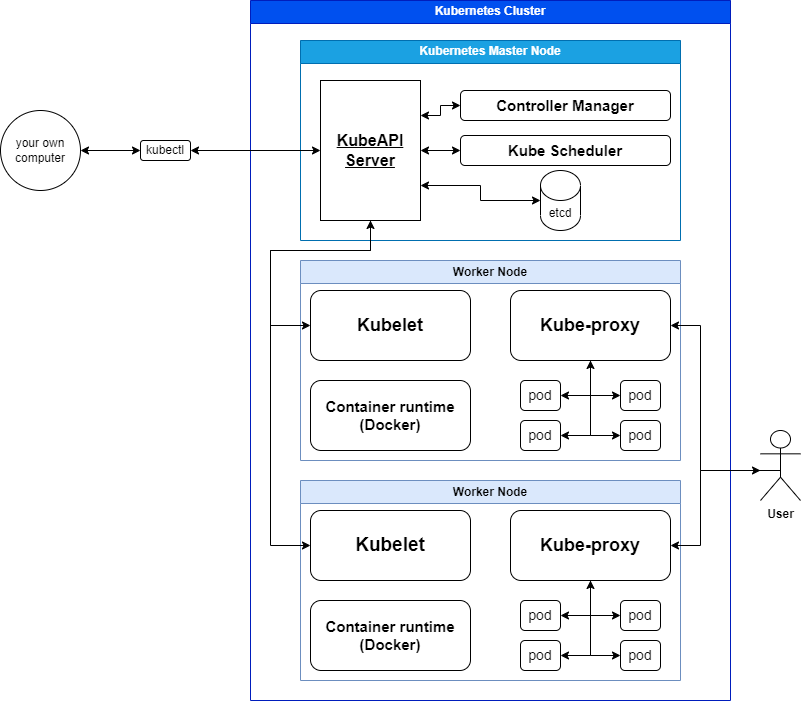

The diagram above was exported from draw.io. Its source (the exported page's mxGraphModel, read from the mxfile embedded in the PNG):
<mxGraphModel dx="1775" dy="823" grid="1" gridSize="10" guides="1" tooltips="1" connect="1" arrows="1" fold="1" page="1" pageScale="1" pageWidth="850" pageHeight="1100" math="0" shadow="0">
  <root>
    <mxCell id="0" />
    <mxCell id="1" parent="0" />
    <mxCell id="AuNRgU0CbQkneO90J61D-34" style="edgeStyle=orthogonalEdgeStyle;rounded=0;orthogonalLoop=1;jettySize=auto;html=1;startArrow=classic;startFill=1;entryX=0;entryY=0.5;entryDx=0;entryDy=0;exitX=1;exitY=0.5;exitDx=0;exitDy=0;" parent="1" source="rJoJp4ZYEor9Q4XRbqzP-3" target="rJoJp4ZYEor9Q4XRbqzP-1" edge="1">
      <mxGeometry relative="1" as="geometry">
        <mxPoint x="130" y="180" as="sourcePoint" />
      </mxGeometry>
    </mxCell>
    <mxCell id="AuNRgU0CbQkneO90J61D-8" value="Kubernetes Cluster" style="swimlane;whiteSpace=wrap;html=1;fillColor=#0050ef;fontColor=#ffffff;strokeColor=#001DBC;" parent="1" vertex="1">
      <mxGeometry x="320" y="30" width="480" height="700" as="geometry" />
    </mxCell>
    <mxCell id="AuNRgU0CbQkneO90J61D-9" value="&lt;div&gt;Kubernetes Master Node&lt;/div&gt;" style="swimlane;whiteSpace=wrap;html=1;fillColor=#1ba1e2;strokeColor=#006EAF;fontColor=#ffffff;" parent="AuNRgU0CbQkneO90J61D-8" vertex="1">
      <mxGeometry x="50" y="40" width="380" height="200" as="geometry">
        <mxRectangle x="50" y="40" width="110" height="30" as="alternateBounds" />
      </mxGeometry>
    </mxCell>
    <mxCell id="AuNRgU0CbQkneO90J61D-36" style="edgeStyle=orthogonalEdgeStyle;rounded=0;orthogonalLoop=1;jettySize=auto;html=1;startArrow=classic;startFill=1;exitX=1;exitY=0.75;exitDx=0;exitDy=0;entryX=0;entryY=0;entryDx=0;entryDy=30;entryPerimeter=0;" parent="AuNRgU0CbQkneO90J61D-9" source="AuNRgU0CbQkneO90J61D-13" target="rJoJp4ZYEor9Q4XRbqzP-4" edge="1">
      <mxGeometry relative="1" as="geometry">
        <mxPoint x="130" y="180" as="sourcePoint" />
        <mxPoint x="160" y="160" as="targetPoint" />
      </mxGeometry>
    </mxCell>
    <mxCell id="AuNRgU0CbQkneO90J61D-37" style="edgeStyle=orthogonalEdgeStyle;rounded=0;orthogonalLoop=1;jettySize=auto;html=1;exitX=1;exitY=0.5;exitDx=0;exitDy=0;startArrow=classic;startFill=1;" parent="AuNRgU0CbQkneO90J61D-9" source="AuNRgU0CbQkneO90J61D-13" target="AuNRgU0CbQkneO90J61D-16" edge="1">
      <mxGeometry relative="1" as="geometry" />
    </mxCell>
    <mxCell id="AuNRgU0CbQkneO90J61D-38" style="edgeStyle=orthogonalEdgeStyle;rounded=0;orthogonalLoop=1;jettySize=auto;html=1;exitX=1;exitY=0.25;exitDx=0;exitDy=0;startArrow=classic;startFill=1;" parent="AuNRgU0CbQkneO90J61D-9" source="AuNRgU0CbQkneO90J61D-13" target="AuNRgU0CbQkneO90J61D-15" edge="1">
      <mxGeometry relative="1" as="geometry" />
    </mxCell>
    <mxCell id="AuNRgU0CbQkneO90J61D-13" value="KubeAPI Server" style="rounded=0;whiteSpace=wrap;html=1;fontStyle=5;fontSize=16;" parent="AuNRgU0CbQkneO90J61D-9" vertex="1">
      <mxGeometry x="20" y="40" width="100" height="140" as="geometry" />
    </mxCell>
    <mxCell id="AuNRgU0CbQkneO90J61D-15" value="Controller Manager" style="rounded=1;whiteSpace=wrap;html=1;fontStyle=1;fontSize=15;" parent="AuNRgU0CbQkneO90J61D-9" vertex="1">
      <mxGeometry x="160" y="50" width="210" height="30" as="geometry" />
    </mxCell>
    <mxCell id="AuNRgU0CbQkneO90J61D-16" value="Kube Scheduler" style="rounded=1;whiteSpace=wrap;html=1;fontStyle=1;fontSize=15;" parent="AuNRgU0CbQkneO90J61D-9" vertex="1">
      <mxGeometry x="160" y="95" width="210" height="30" as="geometry" />
    </mxCell>
    <mxCell id="rJoJp4ZYEor9Q4XRbqzP-4" value="etcd" style="shape=cylinder3;whiteSpace=wrap;html=1;boundedLbl=1;backgroundOutline=1;size=15;" vertex="1" parent="AuNRgU0CbQkneO90J61D-9">
      <mxGeometry x="240" y="130" width="40" height="60" as="geometry" />
    </mxCell>
    <mxCell id="AuNRgU0CbQkneO90J61D-10" value="Worker Node" style="swimlane;whiteSpace=wrap;html=1;fillColor=#dae8fc;strokeColor=#6c8ebf;rounded=0;" parent="AuNRgU0CbQkneO90J61D-8" vertex="1">
      <mxGeometry x="50" y="260" width="380" height="200" as="geometry" />
    </mxCell>
    <mxCell id="AuNRgU0CbQkneO90J61D-18" value="Kubelet" style="rounded=1;whiteSpace=wrap;html=1;fontStyle=1;fontSize=18;" parent="AuNRgU0CbQkneO90J61D-10" vertex="1">
      <mxGeometry x="10" y="30" width="160" height="70" as="geometry" />
    </mxCell>
    <mxCell id="AuNRgU0CbQkneO90J61D-19" value="Container runtime&lt;br style=&quot;font-size: 15px;&quot;&gt;(Docker)" style="rounded=1;whiteSpace=wrap;html=1;fontStyle=1;fontSize=15;" parent="AuNRgU0CbQkneO90J61D-10" vertex="1">
      <mxGeometry x="10" y="120" width="160" height="70" as="geometry" />
    </mxCell>
    <mxCell id="AuNRgU0CbQkneO90J61D-27" style="edgeStyle=orthogonalEdgeStyle;rounded=0;orthogonalLoop=1;jettySize=auto;html=1;startArrow=classic;startFill=1;entryX=1;entryY=0.5;entryDx=0;entryDy=0;exitX=0.5;exitY=1;exitDx=0;exitDy=0;" parent="AuNRgU0CbQkneO90J61D-10" source="AuNRgU0CbQkneO90J61D-22" target="rJoJp4ZYEor9Q4XRbqzP-8" edge="1">
      <mxGeometry relative="1" as="geometry">
        <mxPoint x="245" y="120" as="targetPoint" />
        <Array as="points">
          <mxPoint x="290" y="135" />
        </Array>
      </mxGeometry>
    </mxCell>
    <mxCell id="rJoJp4ZYEor9Q4XRbqzP-22" style="edgeStyle=orthogonalEdgeStyle;rounded=0;orthogonalLoop=1;jettySize=auto;html=1;entryX=0;entryY=0.5;entryDx=0;entryDy=0;" edge="1" parent="AuNRgU0CbQkneO90J61D-10" source="AuNRgU0CbQkneO90J61D-22" target="rJoJp4ZYEor9Q4XRbqzP-14">
      <mxGeometry relative="1" as="geometry">
        <Array as="points">
          <mxPoint x="290" y="135" />
        </Array>
      </mxGeometry>
    </mxCell>
    <mxCell id="rJoJp4ZYEor9Q4XRbqzP-23" style="edgeStyle=orthogonalEdgeStyle;rounded=0;orthogonalLoop=1;jettySize=auto;html=1;entryX=1;entryY=0.5;entryDx=0;entryDy=0;" edge="1" parent="AuNRgU0CbQkneO90J61D-10" source="AuNRgU0CbQkneO90J61D-22" target="rJoJp4ZYEor9Q4XRbqzP-12">
      <mxGeometry relative="1" as="geometry" />
    </mxCell>
    <mxCell id="rJoJp4ZYEor9Q4XRbqzP-24" style="edgeStyle=orthogonalEdgeStyle;rounded=0;orthogonalLoop=1;jettySize=auto;html=1;entryX=0;entryY=0.5;entryDx=0;entryDy=0;" edge="1" parent="AuNRgU0CbQkneO90J61D-10" source="AuNRgU0CbQkneO90J61D-22" target="rJoJp4ZYEor9Q4XRbqzP-13">
      <mxGeometry relative="1" as="geometry" />
    </mxCell>
    <mxCell id="AuNRgU0CbQkneO90J61D-22" value="Kube-proxy" style="rounded=1;whiteSpace=wrap;html=1;fontStyle=1;fontSize=18;" parent="AuNRgU0CbQkneO90J61D-10" vertex="1">
      <mxGeometry x="210" y="30" width="160" height="70" as="geometry" />
    </mxCell>
    <mxCell id="rJoJp4ZYEor9Q4XRbqzP-8" value="&lt;font style=&quot;font-size: 14px;&quot;&gt;pod&lt;/font&gt;" style="rounded=1;whiteSpace=wrap;html=1;" vertex="1" parent="AuNRgU0CbQkneO90J61D-10">
      <mxGeometry x="220" y="120" width="40" height="30" as="geometry" />
    </mxCell>
    <mxCell id="rJoJp4ZYEor9Q4XRbqzP-14" value="&lt;font style=&quot;font-size: 14px;&quot;&gt;pod&lt;/font&gt;" style="rounded=1;whiteSpace=wrap;html=1;" vertex="1" parent="AuNRgU0CbQkneO90J61D-10">
      <mxGeometry x="320" y="120" width="40" height="30" as="geometry" />
    </mxCell>
    <mxCell id="rJoJp4ZYEor9Q4XRbqzP-13" value="&lt;font style=&quot;font-size: 14px;&quot;&gt;pod&lt;/font&gt;" style="rounded=1;whiteSpace=wrap;html=1;" vertex="1" parent="AuNRgU0CbQkneO90J61D-10">
      <mxGeometry x="320" y="160" width="40" height="30" as="geometry" />
    </mxCell>
    <mxCell id="rJoJp4ZYEor9Q4XRbqzP-12" value="&lt;font style=&quot;font-size: 14px;&quot;&gt;pod&lt;/font&gt;" style="rounded=1;whiteSpace=wrap;html=1;" vertex="1" parent="AuNRgU0CbQkneO90J61D-10">
      <mxGeometry x="220" y="160" width="40" height="30" as="geometry" />
    </mxCell>
    <mxCell id="AuNRgU0CbQkneO90J61D-11" value="&lt;div&gt;Worker Node&lt;/div&gt;" style="swimlane;whiteSpace=wrap;html=1;fillColor=#dae8fc;strokeColor=#6c8ebf;" parent="AuNRgU0CbQkneO90J61D-8" vertex="1">
      <mxGeometry x="50" y="480" width="380" height="200" as="geometry" />
    </mxCell>
    <mxCell id="AuNRgU0CbQkneO90J61D-20" value="Kubelet" style="rounded=1;whiteSpace=wrap;html=1;fontStyle=1;fontSize=19;" parent="AuNRgU0CbQkneO90J61D-11" vertex="1">
      <mxGeometry x="10" y="30" width="160" height="70" as="geometry" />
    </mxCell>
    <mxCell id="AuNRgU0CbQkneO90J61D-21" value="&lt;div style=&quot;font-size: 15px;&quot;&gt;Container runtime&lt;br style=&quot;font-size: 15px;&quot;&gt;(Docker)&lt;/div&gt;" style="rounded=1;whiteSpace=wrap;html=1;fontStyle=1;fontSize=15;" parent="AuNRgU0CbQkneO90J61D-11" vertex="1">
      <mxGeometry x="10" y="120" width="160" height="70" as="geometry" />
    </mxCell>
    <mxCell id="AuNRgU0CbQkneO90J61D-28" value="" style="edgeStyle=orthogonalEdgeStyle;rounded=0;orthogonalLoop=1;jettySize=auto;html=1;startArrow=classic;startFill=1;entryX=1;entryY=0.5;entryDx=0;entryDy=0;" parent="AuNRgU0CbQkneO90J61D-11" source="AuNRgU0CbQkneO90J61D-24" target="rJoJp4ZYEor9Q4XRbqzP-25" edge="1">
      <mxGeometry relative="1" as="geometry">
        <mxPoint x="289.9999999999998" y="120" as="targetPoint" />
      </mxGeometry>
    </mxCell>
    <mxCell id="rJoJp4ZYEor9Q4XRbqzP-29" style="edgeStyle=orthogonalEdgeStyle;rounded=0;orthogonalLoop=1;jettySize=auto;html=1;entryX=0;entryY=0.5;entryDx=0;entryDy=0;" edge="1" parent="AuNRgU0CbQkneO90J61D-11" source="AuNRgU0CbQkneO90J61D-24" target="rJoJp4ZYEor9Q4XRbqzP-26">
      <mxGeometry relative="1" as="geometry" />
    </mxCell>
    <mxCell id="rJoJp4ZYEor9Q4XRbqzP-30" style="edgeStyle=orthogonalEdgeStyle;rounded=0;orthogonalLoop=1;jettySize=auto;html=1;entryX=1;entryY=0.5;entryDx=0;entryDy=0;" edge="1" parent="AuNRgU0CbQkneO90J61D-11" source="AuNRgU0CbQkneO90J61D-24" target="rJoJp4ZYEor9Q4XRbqzP-28">
      <mxGeometry relative="1" as="geometry" />
    </mxCell>
    <mxCell id="rJoJp4ZYEor9Q4XRbqzP-31" style="edgeStyle=orthogonalEdgeStyle;rounded=0;orthogonalLoop=1;jettySize=auto;html=1;entryX=0;entryY=0.5;entryDx=0;entryDy=0;" edge="1" parent="AuNRgU0CbQkneO90J61D-11" source="AuNRgU0CbQkneO90J61D-24" target="rJoJp4ZYEor9Q4XRbqzP-27">
      <mxGeometry relative="1" as="geometry" />
    </mxCell>
    <mxCell id="AuNRgU0CbQkneO90J61D-24" value="Kube-proxy" style="rounded=1;whiteSpace=wrap;html=1;fontStyle=1;fontSize=18;" parent="AuNRgU0CbQkneO90J61D-11" vertex="1">
      <mxGeometry x="210" y="30" width="160" height="70" as="geometry" />
    </mxCell>
    <mxCell id="rJoJp4ZYEor9Q4XRbqzP-25" value="&lt;font style=&quot;font-size: 14px;&quot;&gt;pod&lt;/font&gt;" style="rounded=1;whiteSpace=wrap;html=1;" vertex="1" parent="AuNRgU0CbQkneO90J61D-11">
      <mxGeometry x="220" y="120" width="40" height="30" as="geometry" />
    </mxCell>
    <mxCell id="rJoJp4ZYEor9Q4XRbqzP-26" value="&lt;font style=&quot;font-size: 14px;&quot;&gt;pod&lt;/font&gt;" style="rounded=1;whiteSpace=wrap;html=1;" vertex="1" parent="AuNRgU0CbQkneO90J61D-11">
      <mxGeometry x="320" y="120" width="40" height="30" as="geometry" />
    </mxCell>
    <mxCell id="rJoJp4ZYEor9Q4XRbqzP-27" value="&lt;font style=&quot;font-size: 14px;&quot;&gt;pod&lt;/font&gt;" style="rounded=1;whiteSpace=wrap;html=1;" vertex="1" parent="AuNRgU0CbQkneO90J61D-11">
      <mxGeometry x="320" y="160" width="40" height="30" as="geometry" />
    </mxCell>
    <mxCell id="rJoJp4ZYEor9Q4XRbqzP-28" value="&lt;font style=&quot;font-size: 14px;&quot;&gt;pod&lt;/font&gt;" style="rounded=1;whiteSpace=wrap;html=1;" vertex="1" parent="AuNRgU0CbQkneO90J61D-11">
      <mxGeometry x="220" y="160" width="40" height="30" as="geometry" />
    </mxCell>
    <mxCell id="AuNRgU0CbQkneO90J61D-39" style="edgeStyle=orthogonalEdgeStyle;rounded=0;orthogonalLoop=1;jettySize=auto;html=1;entryX=0;entryY=0.5;entryDx=0;entryDy=0;" parent="AuNRgU0CbQkneO90J61D-8" source="AuNRgU0CbQkneO90J61D-13" target="AuNRgU0CbQkneO90J61D-18" edge="1">
      <mxGeometry relative="1" as="geometry">
        <Array as="points">
          <mxPoint x="120" y="250" />
          <mxPoint x="20" y="250" />
          <mxPoint x="20" y="325" />
        </Array>
      </mxGeometry>
    </mxCell>
    <mxCell id="AuNRgU0CbQkneO90J61D-47" style="edgeStyle=orthogonalEdgeStyle;rounded=0;orthogonalLoop=1;jettySize=auto;html=1;startArrow=classic;startFill=1;" parent="AuNRgU0CbQkneO90J61D-8" source="AuNRgU0CbQkneO90J61D-13" target="AuNRgU0CbQkneO90J61D-20" edge="1">
      <mxGeometry relative="1" as="geometry">
        <Array as="points">
          <mxPoint x="120" y="250" />
          <mxPoint x="20" y="250" />
          <mxPoint x="20" y="545" />
        </Array>
      </mxGeometry>
    </mxCell>
    <mxCell id="AuNRgU0CbQkneO90J61D-49" style="edgeStyle=orthogonalEdgeStyle;rounded=0;orthogonalLoop=1;jettySize=auto;html=1;exitX=0.5;exitY=0.5;exitDx=0;exitDy=0;exitPerimeter=0;" parent="1" source="AuNRgU0CbQkneO90J61D-48" target="AuNRgU0CbQkneO90J61D-22" edge="1">
      <mxGeometry relative="1" as="geometry">
        <Array as="points">
          <mxPoint x="770" y="500" />
          <mxPoint x="770" y="355" />
        </Array>
      </mxGeometry>
    </mxCell>
    <mxCell id="AuNRgU0CbQkneO90J61D-50" style="edgeStyle=orthogonalEdgeStyle;rounded=0;orthogonalLoop=1;jettySize=auto;html=1;entryX=1;entryY=0.5;entryDx=0;entryDy=0;startArrow=classic;startFill=1;" parent="1" source="AuNRgU0CbQkneO90J61D-48" target="AuNRgU0CbQkneO90J61D-24" edge="1">
      <mxGeometry relative="1" as="geometry">
        <Array as="points">
          <mxPoint x="770" y="500" />
          <mxPoint x="770" y="575" />
        </Array>
      </mxGeometry>
    </mxCell>
    <mxCell id="AuNRgU0CbQkneO90J61D-48" value="&lt;div&gt;User&lt;/div&gt;" style="shape=umlActor;verticalLabelPosition=bottom;verticalAlign=top;html=1;outlineConnect=0;fontStyle=1" parent="1" vertex="1">
      <mxGeometry x="830" y="460" width="40" height="70" as="geometry" />
    </mxCell>
    <mxCell id="rJoJp4ZYEor9Q4XRbqzP-1" value="kubectl" style="rounded=1;whiteSpace=wrap;html=1;" vertex="1" parent="1">
      <mxGeometry x="210" y="170" width="50" height="20" as="geometry" />
    </mxCell>
    <mxCell id="rJoJp4ZYEor9Q4XRbqzP-2" style="edgeStyle=orthogonalEdgeStyle;rounded=0;orthogonalLoop=1;jettySize=auto;html=1;startArrow=classic;startFill=1;entryX=0;entryY=0.5;entryDx=0;entryDy=0;exitX=1;exitY=0.5;exitDx=0;exitDy=0;" edge="1" parent="1" source="rJoJp4ZYEor9Q4XRbqzP-1" target="AuNRgU0CbQkneO90J61D-13">
      <mxGeometry relative="1" as="geometry">
        <mxPoint x="140" y="200" as="sourcePoint" />
        <mxPoint x="290" y="200" as="targetPoint" />
      </mxGeometry>
    </mxCell>
    <mxCell id="rJoJp4ZYEor9Q4XRbqzP-3" value="your own computer" style="ellipse;whiteSpace=wrap;html=1;aspect=fixed;" vertex="1" parent="1">
      <mxGeometry x="70" y="140" width="80" height="80" as="geometry" />
    </mxCell>
  </root>
</mxGraphModel>